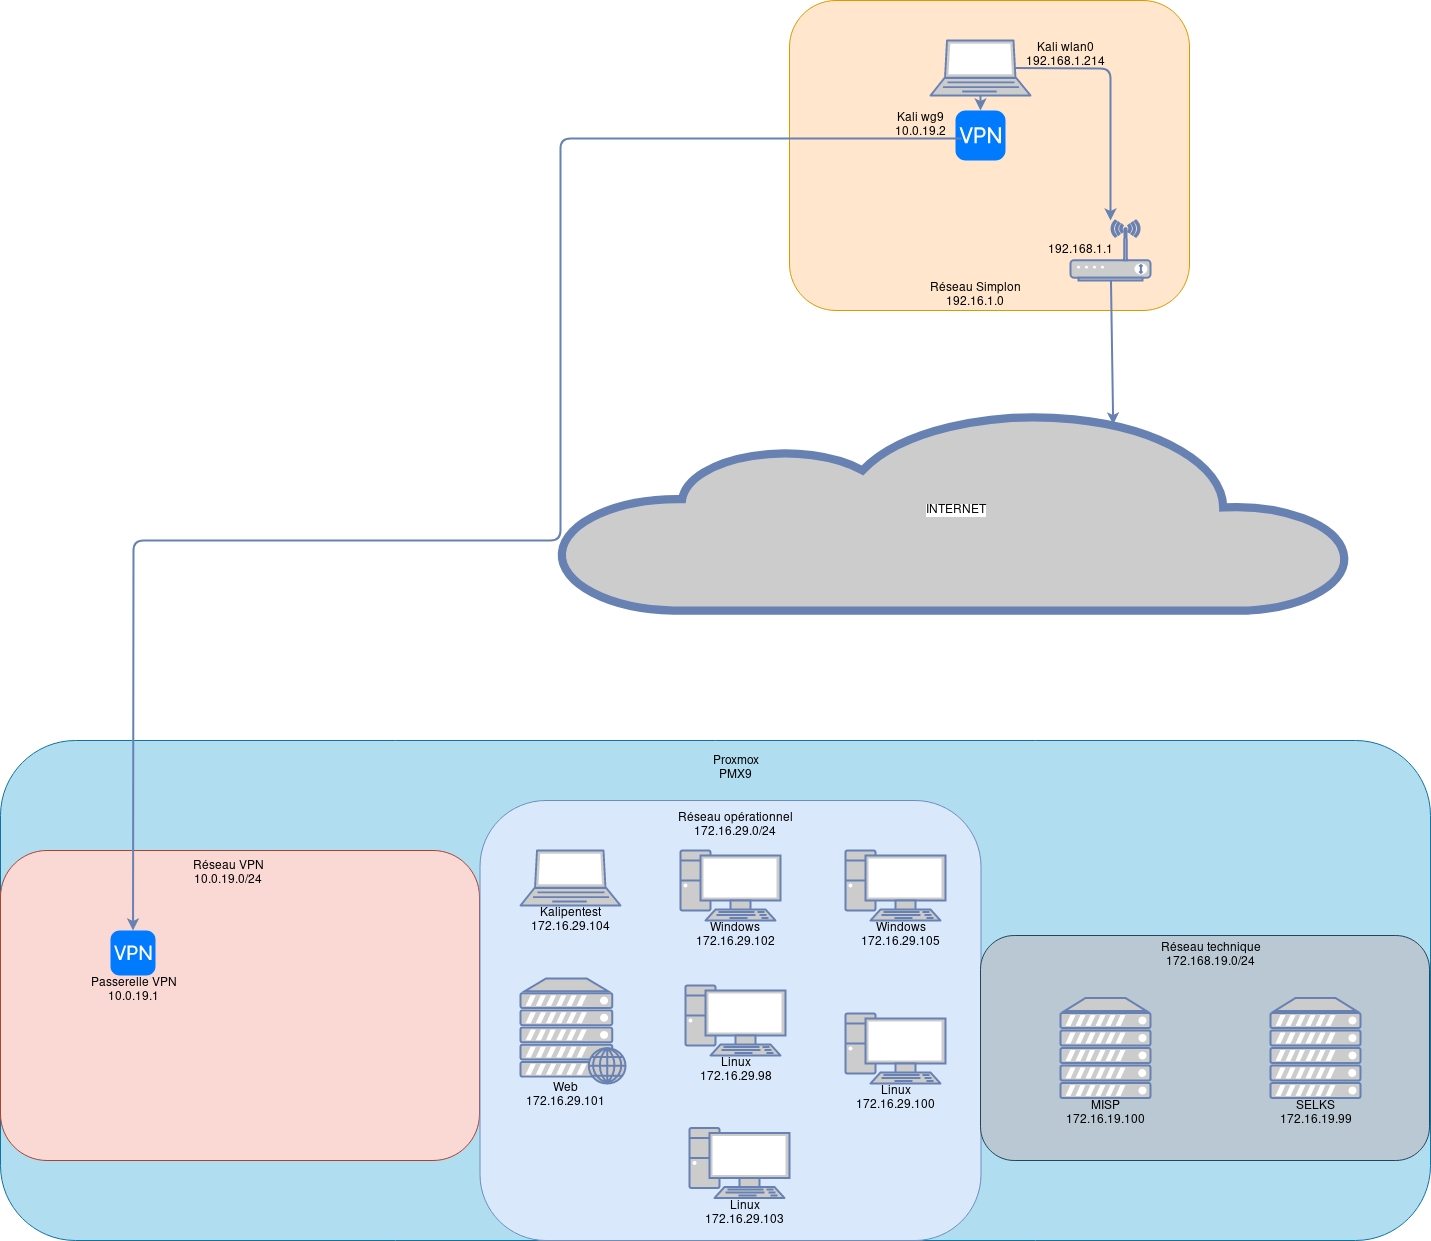

The diagram above was exported from draw.io. Its source (the exported page's mxGraphModel, read from the mxfile embedded in the PNG):
<mxGraphModel dx="2249" dy="1884" grid="1" gridSize="10" guides="1" tooltips="1" connect="1" arrows="1" fold="1" page="1" pageScale="1" pageWidth="827" pageHeight="1169" math="0" shadow="0">
  <root>
    <mxCell id="0" />
    <mxCell id="1" parent="0" />
    <mxCell id="l4_8trIt39nlHw1n1iqw-39" value="" style="rounded=1;whiteSpace=wrap;html=1;fillColor=#b1ddf0;strokeColor=#10739e;" vertex="1" parent="1">
      <mxGeometry x="-310" y="270" width="1430" height="500" as="geometry" />
    </mxCell>
    <mxCell id="l4_8trIt39nlHw1n1iqw-34" value="" style="rounded=1;whiteSpace=wrap;html=1;fillColor=#fad9d5;strokeColor=#ae4132;" vertex="1" parent="1">
      <mxGeometry x="-310" y="380" width="479" height="310" as="geometry" />
    </mxCell>
    <mxCell id="l4_8trIt39nlHw1n1iqw-17" value="" style="rounded=1;whiteSpace=wrap;html=1;fillColor=#dae8fc;strokeColor=#6c8ebf;" vertex="1" parent="1">
      <mxGeometry x="169.5" y="330" width="501" height="440" as="geometry" />
    </mxCell>
    <mxCell id="l4_8trIt39nlHw1n1iqw-5" value="" style="rounded=1;whiteSpace=wrap;html=1;fillColor=#ffe6cc;strokeColor=#d79b00;" vertex="1" parent="1">
      <mxGeometry x="479" y="-470" width="400" height="310" as="geometry" />
    </mxCell>
    <mxCell id="l4_8trIt39nlHw1n1iqw-1" value="&lt;font color=&quot;#050505&quot;&gt;&lt;span style=&quot;background-color: rgb(255 , 255 , 255)&quot;&gt;INTERNET&lt;/span&gt;&lt;/font&gt;" style="html=1;outlineConnect=0;fillColor=#CCCCCC;strokeColor=#6881B3;gradientColor=none;gradientDirection=north;strokeWidth=2;shape=mxgraph.networks.cloud;fontColor=#ffffff;" vertex="1" parent="1">
      <mxGeometry x="249" y="-60" width="791" height="200" as="geometry" />
    </mxCell>
    <mxCell id="l4_8trIt39nlHw1n1iqw-4" value="" style="fontColor=#0066CC;verticalAlign=top;verticalLabelPosition=bottom;labelPosition=center;align=center;html=1;outlineConnect=0;fillColor=#CCCCCC;strokeColor=#6881B3;gradientColor=none;gradientDirection=north;strokeWidth=2;shape=mxgraph.networks.laptop;" vertex="1" parent="1">
      <mxGeometry x="620" y="-430" width="100" height="55" as="geometry" />
    </mxCell>
    <mxCell id="l4_8trIt39nlHw1n1iqw-6" value="&lt;div&gt;Réseau Simplon&lt;/div&gt;&lt;div&gt;192.16.1.0&lt;br&gt;&lt;/div&gt;" style="text;html=1;resizable=0;autosize=1;align=center;verticalAlign=middle;points=[];fillColor=none;strokeColor=none;rounded=0;" vertex="1" parent="1">
      <mxGeometry x="610" y="-190" width="110" height="30" as="geometry" />
    </mxCell>
    <mxCell id="l4_8trIt39nlHw1n1iqw-7" value="" style="fontColor=#0066CC;verticalAlign=top;verticalLabelPosition=bottom;labelPosition=center;align=center;html=1;outlineConnect=0;fillColor=#CCCCCC;strokeColor=#6881B3;gradientColor=none;gradientDirection=north;strokeWidth=2;shape=mxgraph.networks.web_server;" vertex="1" parent="1">
      <mxGeometry x="210" y="508" width="105" height="105" as="geometry" />
    </mxCell>
    <mxCell id="l4_8trIt39nlHw1n1iqw-8" value="" style="html=1;strokeWidth=1;shadow=0;dashed=0;shape=mxgraph.ios7.misc.vpn;fillColor=#007AFF;strokeColor=none;buttonText=;strokeColor2=#222222;fontColor=#222222;fontSize=8;verticalLabelPosition=bottom;verticalAlign=top;align=center;" vertex="1" parent="1">
      <mxGeometry x="645" y="-360" width="50" height="50" as="geometry" />
    </mxCell>
    <mxCell id="l4_8trIt39nlHw1n1iqw-9" value="" style="fontColor=#0066CC;verticalAlign=top;verticalLabelPosition=bottom;labelPosition=center;align=center;html=1;outlineConnect=0;fillColor=#CCCCCC;strokeColor=#6881B3;gradientColor=none;gradientDirection=north;strokeWidth=2;shape=mxgraph.networks.wireless_modem;" vertex="1" parent="1">
      <mxGeometry x="760" y="-250" width="80" height="60" as="geometry" />
    </mxCell>
    <mxCell id="l4_8trIt39nlHw1n1iqw-10" value="192.168.1.1" style="text;html=1;resizable=0;autosize=1;align=center;verticalAlign=middle;points=[];fillColor=none;strokeColor=none;rounded=0;" vertex="1" parent="1">
      <mxGeometry x="730" y="-230" width="80" height="20" as="geometry" />
    </mxCell>
    <mxCell id="l4_8trIt39nlHw1n1iqw-11" value="&lt;div&gt;Kali wlan0 &lt;br&gt;&lt;/div&gt;&lt;div&gt;192.168.1.214&lt;br&gt;&lt;/div&gt;" style="text;html=1;resizable=0;autosize=1;align=center;verticalAlign=middle;points=[];fillColor=none;strokeColor=none;rounded=0;" vertex="1" parent="1">
      <mxGeometry x="710" y="-430" width="90" height="30" as="geometry" />
    </mxCell>
    <mxCell id="l4_8trIt39nlHw1n1iqw-12" value="" style="html=1;outlineConnect=0;fillColor=#CCCCCC;strokeColor=#6881B3;gradientColor=none;gradientDirection=north;strokeWidth=2;shape=mxgraph.networks.comm_link_edge;html=1;" edge="1" parent="1" source="l4_8trIt39nlHw1n1iqw-4" target="l4_8trIt39nlHw1n1iqw-8">
      <mxGeometry width="100" height="100" relative="1" as="geometry">
        <mxPoint x="360" y="-130" as="sourcePoint" />
        <mxPoint x="186" y="-260" as="targetPoint" />
      </mxGeometry>
    </mxCell>
    <mxCell id="l4_8trIt39nlHw1n1iqw-13" value="&lt;div&gt;Kali wg9 &lt;br&gt;&lt;/div&gt;&lt;div&gt;10.0.19.2&lt;br&gt;&lt;/div&gt;" style="text;html=1;resizable=0;autosize=1;align=center;verticalAlign=middle;points=[];fillColor=none;strokeColor=none;rounded=0;" vertex="1" parent="1">
      <mxGeometry x="575" y="-360" width="70" height="30" as="geometry" />
    </mxCell>
    <mxCell id="l4_8trIt39nlHw1n1iqw-14" value="" style="html=1;outlineConnect=0;fillColor=#CCCCCC;strokeColor=#6881B3;gradientColor=none;gradientDirection=north;strokeWidth=2;shape=mxgraph.networks.comm_link_edge;html=1;exitX=0.85;exitY=0.5;exitDx=0;exitDy=0;exitPerimeter=0;" edge="1" parent="1" source="l4_8trIt39nlHw1n1iqw-4" target="l4_8trIt39nlHw1n1iqw-9">
      <mxGeometry width="100" height="100" relative="1" as="geometry">
        <mxPoint x="360" y="-130" as="sourcePoint" />
        <mxPoint x="460" y="-230" as="targetPoint" />
        <Array as="points">
          <mxPoint x="800" y="-402" />
        </Array>
      </mxGeometry>
    </mxCell>
    <mxCell id="l4_8trIt39nlHw1n1iqw-15" value="" style="html=1;outlineConnect=0;fillColor=#CCCCCC;strokeColor=#6881B3;gradientColor=none;gradientDirection=north;strokeWidth=2;shape=mxgraph.networks.comm_link_edge;html=1;entryX=0.7;entryY=0.07;entryDx=0;entryDy=0;entryPerimeter=0;" edge="1" parent="1" source="l4_8trIt39nlHw1n1iqw-9" target="l4_8trIt39nlHw1n1iqw-1">
      <mxGeometry width="100" height="100" relative="1" as="geometry">
        <mxPoint x="360" y="-130" as="sourcePoint" />
        <mxPoint x="460" y="-230" as="targetPoint" />
      </mxGeometry>
    </mxCell>
    <mxCell id="l4_8trIt39nlHw1n1iqw-16" value="" style="html=1;outlineConnect=0;fillColor=#CCCCCC;strokeColor=#6881B3;gradientColor=none;gradientDirection=north;strokeWidth=2;shape=mxgraph.networks.comm_link_edge;html=1;exitX=0.12;exitY=0.56;exitDx=0;exitDy=0;exitPerimeter=0;" edge="1" parent="1" source="l4_8trIt39nlHw1n1iqw-8" target="l4_8trIt39nlHw1n1iqw-26">
      <mxGeometry width="100" height="100" relative="1" as="geometry">
        <mxPoint x="360" y="-130" as="sourcePoint" />
        <mxPoint x="187" y="90" as="targetPoint" />
        <Array as="points">
          <mxPoint x="250" y="-332" />
          <mxPoint x="250" y="70" />
          <mxPoint x="-177" y="70" />
        </Array>
      </mxGeometry>
    </mxCell>
    <mxCell id="l4_8trIt39nlHw1n1iqw-18" value="&lt;div&gt;Réseau opérationnel&lt;br&gt;&lt;/div&gt;&lt;div&gt;172.16.29.0/24&lt;br&gt;&lt;/div&gt;" style="text;html=1;resizable=0;autosize=1;align=center;verticalAlign=middle;points=[];fillColor=none;strokeColor=none;rounded=0;" vertex="1" parent="1">
      <mxGeometry x="360" y="340" width="130" height="30" as="geometry" />
    </mxCell>
    <mxCell id="l4_8trIt39nlHw1n1iqw-22" value="" style="rounded=1;whiteSpace=wrap;html=1;fillColor=#bac8d3;strokeColor=#23445d;" vertex="1" parent="1">
      <mxGeometry x="670" y="465" width="449" height="225" as="geometry" />
    </mxCell>
    <mxCell id="l4_8trIt39nlHw1n1iqw-23" value="&lt;div&gt;Réseau technique&lt;/div&gt;&lt;div&gt;172.168.19.0/24&lt;br&gt;&lt;/div&gt;" style="text;html=1;resizable=0;autosize=1;align=center;verticalAlign=middle;points=[];fillColor=none;strokeColor=none;rounded=0;" vertex="1" parent="1">
      <mxGeometry x="840" y="470" width="120" height="30" as="geometry" />
    </mxCell>
    <mxCell id="l4_8trIt39nlHw1n1iqw-26" value="" style="html=1;strokeWidth=1;shadow=0;dashed=0;shape=mxgraph.ios7.misc.vpn;fillColor=#007AFF;strokeColor=none;buttonText=;strokeColor2=#222222;fontColor=#222222;fontSize=8;verticalLabelPosition=bottom;verticalAlign=top;align=center;" vertex="1" parent="1">
      <mxGeometry x="-200" y="460" width="45" height="45" as="geometry" />
    </mxCell>
    <mxCell id="l4_8trIt39nlHw1n1iqw-27" value="&lt;div&gt;Passerelle VPN&lt;/div&gt;&lt;div&gt;10.0.19.1&lt;br&gt;&lt;/div&gt;" style="text;html=1;resizable=0;autosize=1;align=center;verticalAlign=middle;points=[];fillColor=none;strokeColor=none;rounded=0;" vertex="1" parent="1">
      <mxGeometry x="-227.5" y="505" width="100" height="30" as="geometry" />
    </mxCell>
    <mxCell id="l4_8trIt39nlHw1n1iqw-28" value="" style="fontColor=#0066CC;verticalAlign=top;verticalLabelPosition=bottom;labelPosition=center;align=center;html=1;outlineConnect=0;fillColor=#CCCCCC;strokeColor=#6881B3;gradientColor=none;gradientDirection=north;strokeWidth=2;shape=mxgraph.networks.server;" vertex="1" parent="1">
      <mxGeometry x="960" y="527.5" width="90" height="100" as="geometry" />
    </mxCell>
    <mxCell id="l4_8trIt39nlHw1n1iqw-29" value="" style="fontColor=#0066CC;verticalAlign=top;verticalLabelPosition=bottom;labelPosition=center;align=center;html=1;outlineConnect=0;fillColor=#CCCCCC;strokeColor=#6881B3;gradientColor=none;gradientDirection=north;strokeWidth=2;shape=mxgraph.networks.server;" vertex="1" parent="1">
      <mxGeometry x="750" y="527.5" width="90" height="100" as="geometry" />
    </mxCell>
    <mxCell id="l4_8trIt39nlHw1n1iqw-30" value="" style="fontColor=#0066CC;verticalAlign=top;verticalLabelPosition=bottom;labelPosition=center;align=center;html=1;outlineConnect=0;fillColor=#CCCCCC;strokeColor=#6881B3;gradientColor=none;gradientDirection=north;strokeWidth=2;shape=mxgraph.networks.pc;" vertex="1" parent="1">
      <mxGeometry x="535" y="380" width="100" height="70" as="geometry" />
    </mxCell>
    <mxCell id="l4_8trIt39nlHw1n1iqw-31" value="" style="fontColor=#0066CC;verticalAlign=top;verticalLabelPosition=bottom;labelPosition=center;align=center;html=1;outlineConnect=0;fillColor=#CCCCCC;strokeColor=#6881B3;gradientColor=none;gradientDirection=north;strokeWidth=2;shape=mxgraph.networks.pc;" vertex="1" parent="1">
      <mxGeometry x="370" y="380" width="100" height="70" as="geometry" />
    </mxCell>
    <mxCell id="l4_8trIt39nlHw1n1iqw-32" value="&lt;div&gt;Réseau VPN&lt;/div&gt;&lt;div&gt;10.0.19.0/24&lt;br&gt;&lt;/div&gt;" style="text;html=1;resizable=0;autosize=1;align=center;verticalAlign=middle;points=[];fillColor=none;strokeColor=none;rounded=0;" vertex="1" parent="1">
      <mxGeometry x="-127.5" y="387.5" width="90" height="30" as="geometry" />
    </mxCell>
    <mxCell id="l4_8trIt39nlHw1n1iqw-33" value="" style="fontColor=#0066CC;verticalAlign=top;verticalLabelPosition=bottom;labelPosition=center;align=center;html=1;outlineConnect=0;fillColor=#CCCCCC;strokeColor=#6881B3;gradientColor=none;gradientDirection=north;strokeWidth=2;shape=mxgraph.networks.laptop;" vertex="1" parent="1">
      <mxGeometry x="210" y="380" width="100" height="55" as="geometry" />
    </mxCell>
    <mxCell id="l4_8trIt39nlHw1n1iqw-36" value="&lt;div&gt;Kalipentest&lt;/div&gt;&lt;div&gt;172.16.29.104&lt;br&gt;&lt;/div&gt;" style="text;html=1;resizable=0;autosize=1;align=center;verticalAlign=middle;points=[];fillColor=none;strokeColor=none;rounded=0;" vertex="1" parent="1">
      <mxGeometry x="215" y="435" width="90" height="30" as="geometry" />
    </mxCell>
    <mxCell id="l4_8trIt39nlHw1n1iqw-37" value="&lt;div&gt;MISP &lt;br&gt;&lt;/div&gt;&lt;div&gt;172.16.19.100&lt;br&gt;&lt;/div&gt;" style="text;html=1;resizable=0;autosize=1;align=center;verticalAlign=middle;points=[];fillColor=none;strokeColor=none;rounded=0;" vertex="1" parent="1">
      <mxGeometry x="750" y="627.5" width="90" height="30" as="geometry" />
    </mxCell>
    <mxCell id="l4_8trIt39nlHw1n1iqw-38" value="&lt;div&gt;SELKS&lt;/div&gt;&lt;div&gt;172.16.19.99&lt;br&gt;&lt;/div&gt;" style="text;html=1;resizable=0;autosize=1;align=center;verticalAlign=middle;points=[];fillColor=none;strokeColor=none;rounded=0;" vertex="1" parent="1">
      <mxGeometry x="960" y="627.5" width="90" height="30" as="geometry" />
    </mxCell>
    <mxCell id="l4_8trIt39nlHw1n1iqw-40" value="&lt;div&gt;Proxmox&lt;/div&gt;&lt;div&gt;PMX9&lt;/div&gt;&lt;div&gt;&lt;br&gt;&lt;/div&gt;" style="text;html=1;resizable=0;autosize=1;align=center;verticalAlign=middle;points=[];fillColor=none;strokeColor=none;rounded=0;" vertex="1" parent="1">
      <mxGeometry x="395" y="280" width="60" height="50" as="geometry" />
    </mxCell>
    <mxCell id="l4_8trIt39nlHw1n1iqw-42" value="&lt;div&gt;Web&lt;/div&gt;&lt;div&gt;172.16.29.101&lt;/div&gt;" style="text;html=1;resizable=0;autosize=1;align=center;verticalAlign=middle;points=[];fillColor=none;strokeColor=none;rounded=0;" vertex="1" parent="1">
      <mxGeometry x="210" y="610" width="90" height="30" as="geometry" />
    </mxCell>
    <mxCell id="l4_8trIt39nlHw1n1iqw-43" value="&lt;div&gt;Windows &lt;br&gt;&lt;/div&gt;&lt;div&gt;172.16.29.102&lt;/div&gt;" style="text;html=1;resizable=0;autosize=1;align=center;verticalAlign=middle;points=[];fillColor=none;strokeColor=none;rounded=0;" vertex="1" parent="1">
      <mxGeometry x="380" y="450" width="90" height="30" as="geometry" />
    </mxCell>
    <mxCell id="l4_8trIt39nlHw1n1iqw-44" value="&lt;div&gt;Windows&lt;/div&gt;&lt;div&gt;172.16.29.105&lt;br&gt;&lt;/div&gt;" style="text;html=1;resizable=0;autosize=1;align=center;verticalAlign=middle;points=[];fillColor=none;strokeColor=none;rounded=0;" vertex="1" parent="1">
      <mxGeometry x="545" y="450" width="90" height="30" as="geometry" />
    </mxCell>
    <mxCell id="l4_8trIt39nlHw1n1iqw-50" value="" style="fontColor=#0066CC;verticalAlign=top;verticalLabelPosition=bottom;labelPosition=center;align=center;html=1;outlineConnect=0;fillColor=#CCCCCC;strokeColor=#6881B3;gradientColor=none;gradientDirection=north;strokeWidth=2;shape=mxgraph.networks.pc;" vertex="1" parent="1">
      <mxGeometry x="375" y="515" width="100" height="70" as="geometry" />
    </mxCell>
    <mxCell id="l4_8trIt39nlHw1n1iqw-51" value="&lt;div&gt;Linux&lt;/div&gt;&lt;div&gt;172.16.29.98&lt;br&gt;&lt;/div&gt;" style="text;html=1;resizable=0;autosize=1;align=center;verticalAlign=middle;points=[];fillColor=none;strokeColor=none;rounded=0;" vertex="1" parent="1">
      <mxGeometry x="380" y="585" width="90" height="30" as="geometry" />
    </mxCell>
    <mxCell id="l4_8trIt39nlHw1n1iqw-52" value="" style="fontColor=#0066CC;verticalAlign=top;verticalLabelPosition=bottom;labelPosition=center;align=center;html=1;outlineConnect=0;fillColor=#CCCCCC;strokeColor=#6881B3;gradientColor=none;gradientDirection=north;strokeWidth=2;shape=mxgraph.networks.pc;" vertex="1" parent="1">
      <mxGeometry x="535" y="543" width="100" height="70" as="geometry" />
    </mxCell>
    <mxCell id="l4_8trIt39nlHw1n1iqw-53" value="&lt;div&gt;Linux&lt;/div&gt;&lt;div&gt;172.16.29.103&lt;br&gt;&lt;/div&gt;" style="text;html=1;resizable=0;autosize=1;align=center;verticalAlign=middle;points=[];fillColor=none;strokeColor=none;rounded=0;" vertex="1" parent="1">
      <mxGeometry x="389" y="727.5" width="90" height="30" as="geometry" />
    </mxCell>
    <mxCell id="l4_8trIt39nlHw1n1iqw-54" value="&lt;div&gt;Linux&lt;/div&gt;&lt;div&gt;172.16.29.100&lt;br&gt;&lt;/div&gt;" style="text;html=1;resizable=0;autosize=1;align=center;verticalAlign=middle;points=[];fillColor=none;strokeColor=none;rounded=0;" vertex="1" parent="1">
      <mxGeometry x="540" y="613" width="90" height="30" as="geometry" />
    </mxCell>
    <mxCell id="l4_8trIt39nlHw1n1iqw-55" value="" style="fontColor=#0066CC;verticalAlign=top;verticalLabelPosition=bottom;labelPosition=center;align=center;html=1;outlineConnect=0;fillColor=#CCCCCC;strokeColor=#6881B3;gradientColor=none;gradientDirection=north;strokeWidth=2;shape=mxgraph.networks.pc;" vertex="1" parent="1">
      <mxGeometry x="379" y="657.5" width="100" height="70" as="geometry" />
    </mxCell>
  </root>
</mxGraphModel>